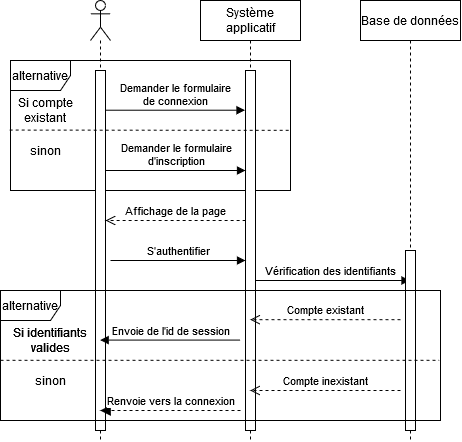

The diagram above was exported from draw.io. Its source (the exported page's mxGraphModel, read from the mxfile embedded in the PNG):
<mxGraphModel dx="650" dy="658" grid="1" gridSize="10" guides="1" tooltips="1" connect="1" arrows="1" fold="1" page="1" pageScale="1" pageWidth="850" pageHeight="1100" math="0" shadow="0">
  <root>
    <mxCell id="0" />
    <mxCell id="1" parent="0" />
    <mxCell id="X4DIh1ipJsVK4GUNbjfQ-1" value="" style="shape=umlLifeline;participant=umlActor;perimeter=lifelinePerimeter;whiteSpace=wrap;html=1;container=1;collapsible=0;recursiveResize=0;verticalAlign=top;spacingTop=36;outlineConnect=0;" vertex="1" parent="1">
      <mxGeometry x="170" y="40" width="20" height="440" as="geometry" />
    </mxCell>
    <mxCell id="X4DIh1ipJsVK4GUNbjfQ-2" value="Système applicatif" style="shape=umlLifeline;perimeter=lifelinePerimeter;whiteSpace=wrap;html=1;container=1;collapsible=0;recursiveResize=0;outlineConnect=0;" vertex="1" parent="1">
      <mxGeometry x="280" y="40" width="100" height="440" as="geometry" />
    </mxCell>
    <mxCell id="X4DIh1ipJsVK4GUNbjfQ-22" value="Vérification des identifiants" style="html=1;verticalAlign=bottom;endArrow=block;" edge="1" parent="X4DIh1ipJsVK4GUNbjfQ-2" target="X4DIh1ipJsVK4GUNbjfQ-3">
      <mxGeometry width="80" relative="1" as="geometry">
        <mxPoint x="50" y="280" as="sourcePoint" />
        <mxPoint x="180" y="280" as="targetPoint" />
      </mxGeometry>
    </mxCell>
    <mxCell id="X4DIh1ipJsVK4GUNbjfQ-3" value="Base de données" style="shape=umlLifeline;perimeter=lifelinePerimeter;whiteSpace=wrap;html=1;container=1;collapsible=0;recursiveResize=0;outlineConnect=0;" vertex="1" parent="1">
      <mxGeometry x="440" y="40" width="100" height="440" as="geometry" />
    </mxCell>
    <mxCell id="X4DIh1ipJsVK4GUNbjfQ-21" value="" style="html=1;points=[];perimeter=orthogonalPerimeter;" vertex="1" parent="X4DIh1ipJsVK4GUNbjfQ-3">
      <mxGeometry x="45" y="250" width="10" height="180" as="geometry" />
    </mxCell>
    <mxCell id="X4DIh1ipJsVK4GUNbjfQ-9" value="alternative" style="shape=umlFrame;whiteSpace=wrap;html=1;" vertex="1" parent="1">
      <mxGeometry x="90" y="100" width="280" height="130" as="geometry" />
    </mxCell>
    <mxCell id="X4DIh1ipJsVK4GUNbjfQ-5" value="" style="html=1;points=[];perimeter=orthogonalPerimeter;" vertex="1" parent="1">
      <mxGeometry x="175" y="110" width="10" height="360" as="geometry" />
    </mxCell>
    <mxCell id="X4DIh1ipJsVK4GUNbjfQ-4" value="" style="html=1;points=[];perimeter=orthogonalPerimeter;" vertex="1" parent="1">
      <mxGeometry x="325" y="110" width="10" height="360" as="geometry" />
    </mxCell>
    <mxCell id="X4DIh1ipJsVK4GUNbjfQ-10" value="" style="endArrow=none;dashed=1;html=1;exitX=-0.003;exitY=0.535;exitDx=0;exitDy=0;exitPerimeter=0;entryX=0.998;entryY=0.537;entryDx=0;entryDy=0;entryPerimeter=0;" edge="1" parent="1" source="X4DIh1ipJsVK4GUNbjfQ-9" target="X4DIh1ipJsVK4GUNbjfQ-9">
      <mxGeometry width="50" height="50" relative="1" as="geometry">
        <mxPoint x="89" y="171" as="sourcePoint" />
        <mxPoint x="391" y="400" as="targetPoint" />
      </mxGeometry>
    </mxCell>
    <mxCell id="X4DIh1ipJsVK4GUNbjfQ-11" value="Si compte existant" style="text;html=1;strokeColor=none;fillColor=none;align=center;verticalAlign=middle;whiteSpace=wrap;rounded=0;" vertex="1" parent="1">
      <mxGeometry x="90" y="130" width="70" height="40" as="geometry" />
    </mxCell>
    <mxCell id="X4DIh1ipJsVK4GUNbjfQ-12" value="sinon" style="text;html=1;strokeColor=none;fillColor=none;align=center;verticalAlign=middle;whiteSpace=wrap;rounded=0;" vertex="1" parent="1">
      <mxGeometry x="105" y="180" width="40" height="20" as="geometry" />
    </mxCell>
    <mxCell id="X4DIh1ipJsVK4GUNbjfQ-16" value="&lt;div&gt;Demander le formulaire&lt;/div&gt;&lt;div&gt; d'inscription&lt;br&gt;&lt;/div&gt;" style="html=1;verticalAlign=bottom;endArrow=block;" edge="1" parent="1">
      <mxGeometry width="80" relative="1" as="geometry">
        <mxPoint x="185.5" y="210" as="sourcePoint" />
        <mxPoint x="325" y="210" as="targetPoint" />
      </mxGeometry>
    </mxCell>
    <mxCell id="X4DIh1ipJsVK4GUNbjfQ-18" value="Affichage de la page" style="html=1;verticalAlign=bottom;endArrow=open;dashed=1;endSize=8;" edge="1" parent="1">
      <mxGeometry relative="1" as="geometry">
        <mxPoint x="325.07" y="260" as="sourcePoint" />
        <mxPoint x="184.99857142857144" y="260" as="targetPoint" />
      </mxGeometry>
    </mxCell>
    <mxCell id="X4DIh1ipJsVK4GUNbjfQ-19" value="&lt;div&gt;Demander le formulaire&lt;/div&gt;&lt;div&gt; de connexion&lt;br&gt;&lt;/div&gt;" style="html=1;verticalAlign=bottom;endArrow=block;" edge="1" parent="1">
      <mxGeometry width="80" relative="1" as="geometry">
        <mxPoint x="185" y="149.71" as="sourcePoint" />
        <mxPoint x="324.5" y="149.71" as="targetPoint" />
      </mxGeometry>
    </mxCell>
    <mxCell id="X4DIh1ipJsVK4GUNbjfQ-20" value="S'authentifier" style="html=1;verticalAlign=bottom;endArrow=block;" edge="1" parent="1" target="X4DIh1ipJsVK4GUNbjfQ-4">
      <mxGeometry width="80" relative="1" as="geometry">
        <mxPoint x="190" y="300" as="sourcePoint" />
        <mxPoint x="310" y="300" as="targetPoint" />
      </mxGeometry>
    </mxCell>
    <mxCell id="X4DIh1ipJsVK4GUNbjfQ-23" value="alternative" style="shape=umlFrame;whiteSpace=wrap;html=1;" vertex="1" parent="1">
      <mxGeometry x="80" y="330" width="440" height="130" as="geometry" />
    </mxCell>
    <mxCell id="X4DIh1ipJsVK4GUNbjfQ-24" value="" style="endArrow=none;dashed=1;html=1;entryX=0.997;entryY=0.537;entryDx=0;entryDy=0;entryPerimeter=0;exitX=0;exitY=0.537;exitDx=0;exitDy=0;exitPerimeter=0;" edge="1" parent="1" source="X4DIh1ipJsVK4GUNbjfQ-23" target="X4DIh1ipJsVK4GUNbjfQ-23">
      <mxGeometry width="50" height="50" relative="1" as="geometry">
        <mxPoint x="100" y="400" as="sourcePoint" />
        <mxPoint x="370.2799999999999" y="400.26000000000005" as="targetPoint" />
      </mxGeometry>
    </mxCell>
    <mxCell id="X4DIh1ipJsVK4GUNbjfQ-25" value="Si identifiants valides" style="text;html=1;strokeColor=none;fillColor=none;align=center;verticalAlign=middle;whiteSpace=wrap;rounded=0;" vertex="1" parent="1">
      <mxGeometry x="90" y="360" width="80" height="40" as="geometry" />
    </mxCell>
    <mxCell id="X4DIh1ipJsVK4GUNbjfQ-26" value="Si identifiants valides" style="text;html=1;strokeColor=none;fillColor=none;align=center;verticalAlign=middle;whiteSpace=wrap;rounded=0;" vertex="1" parent="1">
      <mxGeometry x="90" y="360" width="80" height="40" as="geometry" />
    </mxCell>
    <mxCell id="X4DIh1ipJsVK4GUNbjfQ-27" value="sinon" style="text;html=1;strokeColor=none;fillColor=none;align=center;verticalAlign=middle;whiteSpace=wrap;rounded=0;" vertex="1" parent="1">
      <mxGeometry x="110" y="410" width="40" height="20" as="geometry" />
    </mxCell>
    <mxCell id="X4DIh1ipJsVK4GUNbjfQ-28" value="Compte existant" style="html=1;verticalAlign=bottom;endArrow=open;dashed=1;endSize=8;" edge="1" parent="1" target="X4DIh1ipJsVK4GUNbjfQ-2">
      <mxGeometry relative="1" as="geometry">
        <mxPoint x="480" y="359.17" as="sourcePoint" />
        <mxPoint x="400" y="359.17" as="targetPoint" />
      </mxGeometry>
    </mxCell>
    <mxCell id="X4DIh1ipJsVK4GUNbjfQ-30" value="Envoie de l'id de session" style="html=1;verticalAlign=bottom;endArrow=block;endFill=1;" edge="1" parent="1" target="X4DIh1ipJsVK4GUNbjfQ-1">
      <mxGeometry relative="1" as="geometry">
        <mxPoint x="320" y="379.58" as="sourcePoint" />
        <mxPoint x="240" y="379.58" as="targetPoint" />
      </mxGeometry>
    </mxCell>
    <mxCell id="X4DIh1ipJsVK4GUNbjfQ-31" value="Compte inexistant" style="html=1;verticalAlign=bottom;endArrow=open;dashed=1;endSize=8;" edge="1" parent="1" target="X4DIh1ipJsVK4GUNbjfQ-2">
      <mxGeometry relative="1" as="geometry">
        <mxPoint x="480" y="430" as="sourcePoint" />
        <mxPoint x="400" y="430" as="targetPoint" />
      </mxGeometry>
    </mxCell>
    <mxCell id="X4DIh1ipJsVK4GUNbjfQ-32" value="Renvoie vers la connexion" style="html=1;verticalAlign=bottom;endArrow=block;dashed=1;endSize=8;endFill=1;" edge="1" parent="1" target="X4DIh1ipJsVK4GUNbjfQ-1">
      <mxGeometry x="-0.0024" relative="1" as="geometry">
        <mxPoint x="320" y="450" as="sourcePoint" />
        <mxPoint x="240" y="450" as="targetPoint" />
        <mxPoint as="offset" />
      </mxGeometry>
    </mxCell>
  </root>
</mxGraphModel>